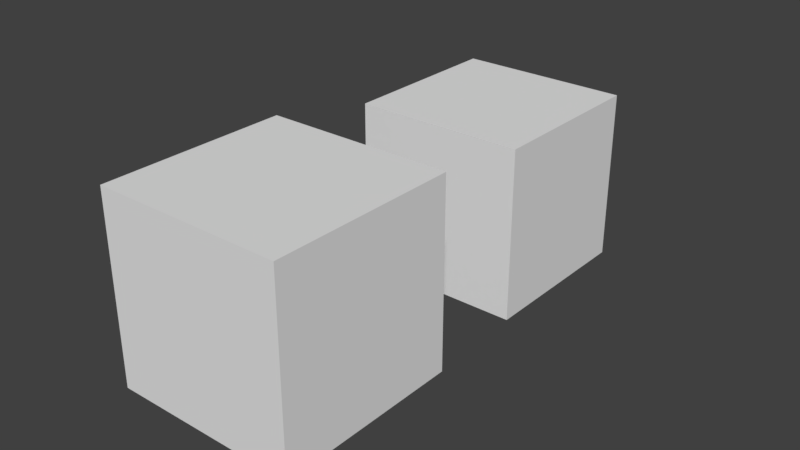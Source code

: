 # Source: skin_single_bone_parent_of_cube_linked_instanced.blend  (saved by Blender 2.93.20; exported with 4.5.12 LTS)
import bpy
from mathutils import Matrix  # noqa: F401  (used for matrix-valued properties, if any)

bpy.ops.wm.read_factory_settings(use_empty=True)
scene = bpy.context.scene
scene.name = 'Scene'

# ---- collections
col_collection_1 = bpy.data.collections.new('Collection 1'); scene.collection.children.link(col_collection_1)

# ---- materials (node trees are filled in below, after node groups)
mat_material = bpy.data.materials.new('Material')
mat_material.alpha_threshold = 0.0
mat_material.use_transparent_shadow = False
mat_material.roughness = 0.5
mat_material.line_color = (0.0, 0.0, 0.0, 1.0)

# ---- material node trees

# ---- world
world_world = bpy.data.worlds.new('World'); scene.world = world_world
world_world.color = (0.05088, 0.05088, 0.05088)
world_world.use_sun_shadow = False
world_world.sun_shadow_jitter_overblur = 0.0
world_world.cycles.sampling_method = 'MANUAL'

# ---- meshes
me_cube = bpy.data.meshes.new('Cube')
me_cube.from_pydata([(1.0, 1.0, -1.0), (1.0, -1.0, -1.0), (-1.0, -1.0, -1.0), (-1.0, 1.0, -1.0), (1.0, 1.0, 1.0), (1.0, -1.0, 1.0), (-1.0, -1.0, 1.0), (-1.0, 1.0, 1.0)], [], [(0, 1, 2, 3), (4, 7, 6, 5), (0, 4, 5, 1), (1, 5, 6, 2), (2, 6, 7, 3), (4, 0, 3, 7)])
me_cube.materials.append(mat_material)
me_cube.use_remesh_preserve_volume = False
me_cube.use_remesh_preserve_attributes = False
me_cube.use_mirror_vertex_groups = False
me_cube.update()
arm_armature = bpy.data.armatures.new('Armature')  # bones are not reproduced

# ---- objects
ob_armature = bpy.data.objects.new('Armature', arm_armature)
ob_cube = bpy.data.objects.new('Cube', me_cube)
ob_armature_001 = bpy.data.objects.new('Armature.001', arm_armature)
ob_cube_001 = bpy.data.objects.new('Cube.001', me_cube)

# ---- transforms, parenting, visibility, modifiers, constraints
ob_armature.location = (-0.04421, 0.06687, 0.816)
ob_armature.lineart.crease_threshold = 0.0
ob_cube.parent = ob_armature
ob_cube.location = (0.0, 0.0, 0.0)
ob_cube.lock_rotations_4d = False
ob_cube.empty_display_type = 'ARROWS'
ob_cube.lineart.crease_threshold = 0.0
_vg = ob_cube.vertex_groups.new(name='Bone')
for _i, _w in zip([4, 5], [0.9955, 0.9997]): _vg.add([_i], _w, 'REPLACE')
_m = ob_cube.modifiers.new('Armature', 'ARMATURE')
_m.object = ob_armature
ob_armature_001.location = (-0.5992, 3.933, 0.2494)
ob_armature_001.lineart.crease_threshold = 0.0
ob_cube_001.parent = ob_armature_001
ob_cube_001.location = (0.0, 0.0, 0.0)
ob_cube_001.lock_rotations_4d = False
ob_cube_001.empty_display_type = 'ARROWS'
ob_cube_001.lineart.crease_threshold = 0.0
_vg = ob_cube_001.vertex_groups.new(name='Bone')
for _i, _w in zip([4, 5], [0.9955, 0.9997]): _vg.add([_i], _w, 'REPLACE')
_m = ob_cube_001.modifiers.new('Armature', 'ARMATURE')
_m.object = ob_armature_001

# ---- collection membership
col_collection_1.objects.link(ob_armature)
col_collection_1.objects.link(ob_cube)
col_collection_1.objects.link(ob_armature_001)
col_collection_1.objects.link(ob_cube_001)

# ---- scene / render settings (as saved in the file)
scene.frame_start = 1; scene.frame_end = 250; scene.frame_set(0)
scene.render.engine = 'BLENDER_EEVEE_NEXT'
scene.render.resolution_percentage = 50
scene.render.dither_intensity = 0.0
scene.cycles.use_denoising = False
scene.cycles.samples = 128
scene.cycles.sampling_pattern = 'TABULATED_SOBOL'
scene.cycles.use_adaptive_sampling = False
scene.cycles.use_light_tree = False
scene.cycles.blur_glossy = 0.0
scene.cycles.sample_clamp_indirect = 0.0
scene.view_settings.view_transform = 'Standard'
bpy.context.view_layer.update()

# ---- added for rendering (the .blend has no active camera and no usable light): camera, sun
cam_auto = bpy.data.cameras.new('AutoCamera')
cam_auto.lens = 50.0
cam_auto.sensor_width = 36.0
cam_auto.clip_end = 1000.0
ob_auto_camera = bpy.data.objects.new('AutoCamera', cam_auto)
scene.collection.objects.link(ob_auto_camera)
ob_auto_camera.location = (6.05672, -5.6542, 5.6354)
ob_auto_camera.rotation_euler = (1.09748, -7.21219e-08, 0.694738)
scene.camera = ob_auto_camera
light_auto_sun = bpy.data.lights.new('AutoSun', 'SUN')
light_auto_sun.energy = 3.0
light_auto_sun.angle = 0.0523599
ob_auto_sun = bpy.data.objects.new('AutoSun', light_auto_sun)
scene.collection.objects.link(ob_auto_sun)
ob_auto_sun.rotation_euler = (0.872665, 0.174533, 0.523599)
bpy.context.view_layer.update()
